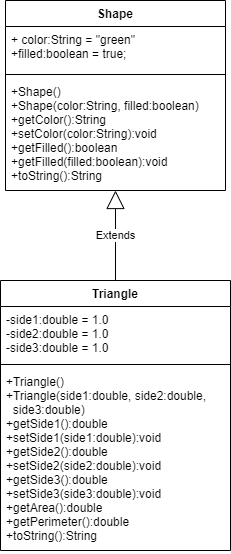

The diagram above was exported from draw.io. Its source (the exported page's mxGraphModel, read from the mxfile embedded in the PNG):
<mxGraphModel dx="538" dy="520" grid="1" gridSize="10" guides="1" tooltips="1" connect="1" arrows="1" fold="1" page="1" pageScale="1" pageWidth="827" pageHeight="1169" math="0" shadow="0">
  <root>
    <mxCell id="WIyWlLk6GJQsqaUBKTNV-0" />
    <mxCell id="WIyWlLk6GJQsqaUBKTNV-1" parent="WIyWlLk6GJQsqaUBKTNV-0" />
    <mxCell id="FcSe6X3b_5N_7j9rG0DN-0" value="Triangle" style="swimlane;fontStyle=1;align=center;verticalAlign=top;childLayout=stackLayout;horizontal=1;startSize=26;horizontalStack=0;resizeParent=1;resizeParentMax=0;resizeLast=0;collapsible=1;marginBottom=0;" vertex="1" parent="WIyWlLk6GJQsqaUBKTNV-1">
      <mxGeometry x="215" y="410" width="230" height="270" as="geometry" />
    </mxCell>
    <mxCell id="FcSe6X3b_5N_7j9rG0DN-1" value="-side1:double = 1.0&#10;-side2:double = 1.0&#10;-side3:double = 1.0" style="text;strokeColor=none;fillColor=none;align=left;verticalAlign=top;spacingLeft=4;spacingRight=4;overflow=hidden;rotatable=0;points=[[0,0.5],[1,0.5]];portConstraint=eastwest;" vertex="1" parent="FcSe6X3b_5N_7j9rG0DN-0">
      <mxGeometry y="26" width="230" height="54" as="geometry" />
    </mxCell>
    <mxCell id="FcSe6X3b_5N_7j9rG0DN-2" value="" style="line;strokeWidth=1;fillColor=none;align=left;verticalAlign=middle;spacingTop=-1;spacingLeft=3;spacingRight=3;rotatable=0;labelPosition=right;points=[];portConstraint=eastwest;" vertex="1" parent="FcSe6X3b_5N_7j9rG0DN-0">
      <mxGeometry y="80" width="230" height="8" as="geometry" />
    </mxCell>
    <mxCell id="FcSe6X3b_5N_7j9rG0DN-3" value="+Triangle()&#10;+Triangle(side1:double, side2:double,&#10;  side3:double)&#10;+getSide1():double&#10;+setSide1(side1:double):void&#10;+getSide2():double&#10;+setSide2(side2:double):void&#10;+getSide3():double&#10;+setSide3(side3:double):void&#10;+getArea():double&#10;+getPerimeter():double&#10;+toString():String" style="text;strokeColor=none;fillColor=none;align=left;verticalAlign=top;spacingLeft=4;spacingRight=4;overflow=hidden;rotatable=0;points=[[0,0.5],[1,0.5]];portConstraint=eastwest;" vertex="1" parent="FcSe6X3b_5N_7j9rG0DN-0">
      <mxGeometry y="88" width="230" height="182" as="geometry" />
    </mxCell>
    <mxCell id="FcSe6X3b_5N_7j9rG0DN-5" value="Shape" style="swimlane;fontStyle=1;align=center;verticalAlign=top;childLayout=stackLayout;horizontal=1;startSize=26;horizontalStack=0;resizeParent=1;resizeParentMax=0;resizeLast=0;collapsible=1;marginBottom=0;" vertex="1" parent="WIyWlLk6GJQsqaUBKTNV-1">
      <mxGeometry x="220" y="130" width="220" height="190" as="geometry" />
    </mxCell>
    <mxCell id="FcSe6X3b_5N_7j9rG0DN-6" value="+ color:String = &quot;green&quot;&#10;+filled:boolean = true;" style="text;strokeColor=none;fillColor=none;align=left;verticalAlign=top;spacingLeft=4;spacingRight=4;overflow=hidden;rotatable=0;points=[[0,0.5],[1,0.5]];portConstraint=eastwest;" vertex="1" parent="FcSe6X3b_5N_7j9rG0DN-5">
      <mxGeometry y="26" width="220" height="44" as="geometry" />
    </mxCell>
    <mxCell id="FcSe6X3b_5N_7j9rG0DN-7" value="" style="line;strokeWidth=1;fillColor=none;align=left;verticalAlign=middle;spacingTop=-1;spacingLeft=3;spacingRight=3;rotatable=0;labelPosition=right;points=[];portConstraint=eastwest;" vertex="1" parent="FcSe6X3b_5N_7j9rG0DN-5">
      <mxGeometry y="70" width="220" height="8" as="geometry" />
    </mxCell>
    <mxCell id="FcSe6X3b_5N_7j9rG0DN-8" value="+Shape()&#10;+Shape(color:String, filled:boolean)&#10;+getColor():String&#10;+setColor(color:String):void&#10;+getFilled():boolean&#10;+getFilled(filled:boolean):void&#10;+toString():String" style="text;strokeColor=none;fillColor=none;align=left;verticalAlign=top;spacingLeft=4;spacingRight=4;overflow=hidden;rotatable=0;points=[[0,0.5],[1,0.5]];portConstraint=eastwest;" vertex="1" parent="FcSe6X3b_5N_7j9rG0DN-5">
      <mxGeometry y="78" width="220" height="112" as="geometry" />
    </mxCell>
    <mxCell id="FcSe6X3b_5N_7j9rG0DN-9" value="Extends" style="endArrow=block;endSize=16;endFill=0;html=1;exitX=0.5;exitY=0;exitDx=0;exitDy=0;" edge="1" parent="WIyWlLk6GJQsqaUBKTNV-1" source="FcSe6X3b_5N_7j9rG0DN-0" target="FcSe6X3b_5N_7j9rG0DN-8">
      <mxGeometry width="160" relative="1" as="geometry">
        <mxPoint x="180" y="340" as="sourcePoint" />
        <mxPoint x="330" y="340" as="targetPoint" />
      </mxGeometry>
    </mxCell>
  </root>
</mxGraphModel>